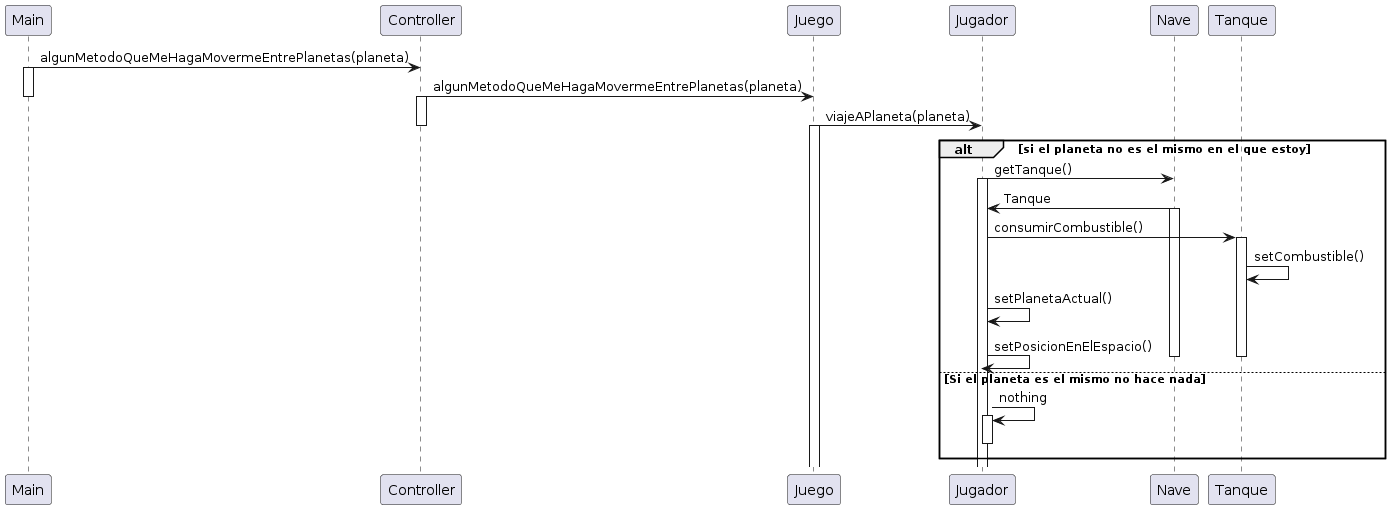

The diagram above was rendered by PlantUML. Its source (embedded in the PNG):
@startuml
Main -> Controller : algunMetodoQueMeHagaMovermeEntrePlanetas(planeta)
activate Main
Controller -> Juego : algunMetodoQueMeHagaMovermeEntrePlanetas(planeta)
deactivate Main
activate Controller
Juego -> Jugador : viajeAPlaneta(planeta)
deactivate Controller
activate Juego

alt si el planeta no es el mismo en el que estoy
    Jugador -> Nave : getTanque()
    activate Jugador
    Nave -> Jugador : Tanque
    activate Nave
    Jugador -> Tanque : consumirCombustible()
    activate Tanque
    Tanque -> Tanque : setCombustible()
    Jugador -> Jugador : setPlanetaActual()
    Jugador -> Jugador : setPosicionEnElEspacio()
    deactivate Tanque
    deactivate Nave
    
else Si el planeta es el mismo no hace nada
    Jugador -> Jugador : nothing
    activate Jugador
    deactivate Jugador
end
@enduml